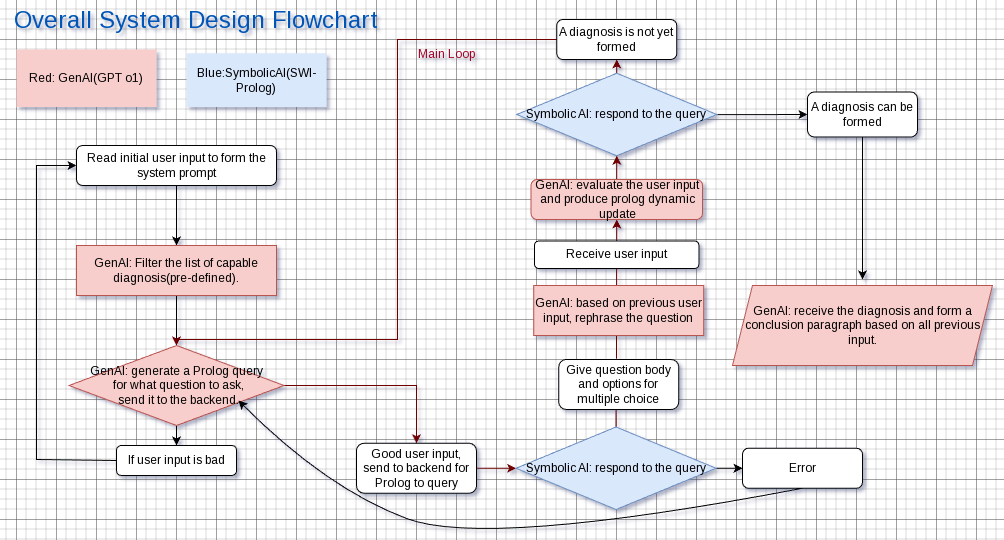

The diagram above was exported from draw.io. Its source (the exported page's mxGraphModel, read from the mxfile embedded in the PNG):
<mxGraphModel dx="1218" dy="1995" grid="1" gridSize="10" guides="1" tooltips="1" connect="1" arrows="1" fold="1" page="1" pageScale="1" pageWidth="827" pageHeight="1169" math="0" shadow="0">
  <root>
    <mxCell id="WIyWlLk6GJQsqaUBKTNV-0" />
    <mxCell id="WIyWlLk6GJQsqaUBKTNV-1" parent="WIyWlLk6GJQsqaUBKTNV-0" />
    <mxCell id="ZzDTq6lOjhLWThacsCUU-59" value="" style="endArrow=classic;html=1;rounded=0;entryX=0.5;entryY=1;entryDx=0;entryDy=0;fillColor=#a20025;strokeColor=#6F0000;" edge="1" parent="WIyWlLk6GJQsqaUBKTNV-1" target="ZzDTq6lOjhLWThacsCUU-40">
      <mxGeometry width="50" height="50" relative="1" as="geometry">
        <mxPoint x="640" y="239" as="sourcePoint" />
        <mxPoint x="480" y="109" as="targetPoint" />
      </mxGeometry>
    </mxCell>
    <mxCell id="72F8S_mMyQI3p9RNaD4v-8" style="edgeStyle=orthogonalEdgeStyle;rounded=0;orthogonalLoop=1;jettySize=auto;html=1;exitX=0.5;exitY=1;exitDx=0;exitDy=0;entryX=0.5;entryY=0;entryDx=0;entryDy=0;" parent="WIyWlLk6GJQsqaUBKTNV-1" source="WIyWlLk6GJQsqaUBKTNV-3" target="72F8S_mMyQI3p9RNaD4v-6" edge="1">
      <mxGeometry relative="1" as="geometry" />
    </mxCell>
    <mxCell id="WIyWlLk6GJQsqaUBKTNV-3" value="Read initial user input to form the system prompt" style="rounded=1;whiteSpace=wrap;html=1;fontSize=12;glass=0;strokeWidth=1;shadow=0;" parent="WIyWlLk6GJQsqaUBKTNV-1" vertex="1">
      <mxGeometry x="100" y="26" width="200" height="40" as="geometry" />
    </mxCell>
    <mxCell id="72F8S_mMyQI3p9RNaD4v-2" value="Red: GenAI(GPT o1)" style="rounded=0;whiteSpace=wrap;html=1;fillColor=#f8cecc;strokeColor=none;gradientColor=none;" parent="WIyWlLk6GJQsqaUBKTNV-1" vertex="1">
      <mxGeometry x="40" y="-70" width="140" height="57.5" as="geometry" />
    </mxCell>
    <mxCell id="72F8S_mMyQI3p9RNaD4v-3" value="&lt;div&gt;Blue:SymbolicAI(SWI-Prolog)&lt;/div&gt;" style="rounded=0;whiteSpace=wrap;html=1;fillColor=#dae8fc;strokeColor=none;" parent="WIyWlLk6GJQsqaUBKTNV-1" vertex="1">
      <mxGeometry x="210" y="-66.25" width="140" height="53.75" as="geometry" />
    </mxCell>
    <mxCell id="72F8S_mMyQI3p9RNaD4v-5" style="edgeStyle=orthogonalEdgeStyle;rounded=0;orthogonalLoop=1;jettySize=auto;html=1;exitX=0.5;exitY=1;exitDx=0;exitDy=0;" parent="WIyWlLk6GJQsqaUBKTNV-1" edge="1">
      <mxGeometry relative="1" as="geometry">
        <mxPoint x="40" y="20" as="sourcePoint" />
        <mxPoint x="40" y="20" as="targetPoint" />
      </mxGeometry>
    </mxCell>
    <mxCell id="72F8S_mMyQI3p9RNaD4v-10" style="edgeStyle=orthogonalEdgeStyle;rounded=0;orthogonalLoop=1;jettySize=auto;html=1;entryX=0.5;entryY=0;entryDx=0;entryDy=0;" parent="WIyWlLk6GJQsqaUBKTNV-1" source="72F8S_mMyQI3p9RNaD4v-6" edge="1" target="72F8S_mMyQI3p9RNaD4v-33">
      <mxGeometry relative="1" as="geometry">
        <mxPoint x="200" y="216" as="targetPoint" />
      </mxGeometry>
    </mxCell>
    <mxCell id="72F8S_mMyQI3p9RNaD4v-6" value="GenAI: Filter the list of capable diagnosis(pre-defined)." style="rounded=0;whiteSpace=wrap;html=1;fillColor=#f8cecc;strokeColor=#b85450;" parent="WIyWlLk6GJQsqaUBKTNV-1" vertex="1">
      <mxGeometry x="100" y="126" width="200" height="50" as="geometry" />
    </mxCell>
    <mxCell id="72F8S_mMyQI3p9RNaD4v-25" value="" style="edgeStyle=orthogonalEdgeStyle;rounded=0;orthogonalLoop=1;jettySize=auto;html=1;fillColor=#a20025;strokeColor=#6F0000;" parent="WIyWlLk6GJQsqaUBKTNV-1" source="72F8S_mMyQI3p9RNaD4v-15" target="72F8S_mMyQI3p9RNaD4v-24" edge="1">
      <mxGeometry relative="1" as="geometry" />
    </mxCell>
    <mxCell id="ZzDTq6lOjhLWThacsCUU-43" value="" style="edgeStyle=orthogonalEdgeStyle;rounded=0;orthogonalLoop=1;jettySize=auto;html=1;" edge="1" parent="WIyWlLk6GJQsqaUBKTNV-1" source="72F8S_mMyQI3p9RNaD4v-15" target="72F8S_mMyQI3p9RNaD4v-23">
      <mxGeometry relative="1" as="geometry" />
    </mxCell>
    <mxCell id="72F8S_mMyQI3p9RNaD4v-15" value="Symbolic AI: respond to the query" style="rhombus;whiteSpace=wrap;html=1;fillColor=#dae8fc;strokeColor=#6c8ebf;" parent="WIyWlLk6GJQsqaUBKTNV-1" vertex="1">
      <mxGeometry x="540.25" y="-46.25" width="200" height="82.5" as="geometry" />
    </mxCell>
    <mxCell id="72F8S_mMyQI3p9RNaD4v-30" value="" style="edgeStyle=orthogonalEdgeStyle;rounded=0;orthogonalLoop=1;jettySize=auto;html=1;" parent="WIyWlLk6GJQsqaUBKTNV-1" source="72F8S_mMyQI3p9RNaD4v-23" edge="1">
      <mxGeometry relative="1" as="geometry">
        <mxPoint x="886" y="160" as="targetPoint" />
      </mxGeometry>
    </mxCell>
    <mxCell id="72F8S_mMyQI3p9RNaD4v-23" value="A diagnosis can be formed" style="rounded=1;whiteSpace=wrap;html=1;" parent="WIyWlLk6GJQsqaUBKTNV-1" vertex="1">
      <mxGeometry x="831" y="-27.5" width="110" height="45" as="geometry" />
    </mxCell>
    <mxCell id="ZzDTq6lOjhLWThacsCUU-45" style="edgeStyle=orthogonalEdgeStyle;rounded=0;orthogonalLoop=1;jettySize=auto;html=1;fillColor=#a20025;strokeColor=#6F0000;entryX=0.5;entryY=0;entryDx=0;entryDy=0;" edge="1" parent="WIyWlLk6GJQsqaUBKTNV-1" target="72F8S_mMyQI3p9RNaD4v-33">
      <mxGeometry relative="1" as="geometry">
        <mxPoint x="250" y="310" as="targetPoint" />
        <mxPoint x="580.25" y="-80" as="sourcePoint" />
        <Array as="points">
          <mxPoint x="421" y="-80" />
          <mxPoint x="421" y="220" />
          <mxPoint x="200" y="220" />
        </Array>
      </mxGeometry>
    </mxCell>
    <mxCell id="72F8S_mMyQI3p9RNaD4v-24" value="A diagnosis is not yet formed" style="rounded=1;whiteSpace=wrap;html=1;" parent="WIyWlLk6GJQsqaUBKTNV-1" vertex="1">
      <mxGeometry x="580.25" y="-100" width="120" height="40" as="geometry" />
    </mxCell>
    <mxCell id="72F8S_mMyQI3p9RNaD4v-29" value="GenAI: receive the diagnosis and form a conclusion paragraph based on all previous input." style="shape=parallelogram;perimeter=parallelogramPerimeter;whiteSpace=wrap;html=1;fixedSize=1;fillColor=#f8cecc;strokeColor=#b85450;" parent="WIyWlLk6GJQsqaUBKTNV-1" vertex="1">
      <mxGeometry x="756" y="166" width="260" height="80" as="geometry" />
    </mxCell>
    <mxCell id="72F8S_mMyQI3p9RNaD4v-35" value="" style="edgeStyle=orthogonalEdgeStyle;rounded=0;orthogonalLoop=1;jettySize=auto;html=1;" parent="WIyWlLk6GJQsqaUBKTNV-1" source="72F8S_mMyQI3p9RNaD4v-33" target="72F8S_mMyQI3p9RNaD4v-34" edge="1">
      <mxGeometry relative="1" as="geometry" />
    </mxCell>
    <mxCell id="ZzDTq6lOjhLWThacsCUU-31" value="" style="edgeStyle=orthogonalEdgeStyle;rounded=0;orthogonalLoop=1;jettySize=auto;html=1;fillColor=#a20025;strokeColor=#6F0000;" edge="1" parent="WIyWlLk6GJQsqaUBKTNV-1" source="72F8S_mMyQI3p9RNaD4v-33" target="72F8S_mMyQI3p9RNaD4v-42">
      <mxGeometry relative="1" as="geometry" />
    </mxCell>
    <mxCell id="72F8S_mMyQI3p9RNaD4v-33" value="&lt;div&gt;GenAI: generate a Prolog query&lt;/div&gt;&lt;div&gt;&amp;nbsp;for what question to ask,&lt;/div&gt;&lt;div&gt;&amp;nbsp;send it to the backend.&lt;/div&gt;" style="rhombus;whiteSpace=wrap;html=1;fillColor=#f8cecc;strokeColor=#b85450;" parent="WIyWlLk6GJQsqaUBKTNV-1" vertex="1">
      <mxGeometry x="92.5" y="226" width="215" height="80" as="geometry" />
    </mxCell>
    <mxCell id="72F8S_mMyQI3p9RNaD4v-34" value="If user input is bad" style="rounded=1;whiteSpace=wrap;html=1;" parent="WIyWlLk6GJQsqaUBKTNV-1" vertex="1">
      <mxGeometry x="140" y="326" width="120" height="30" as="geometry" />
    </mxCell>
    <mxCell id="ZzDTq6lOjhLWThacsCUU-2" value="" style="edgeStyle=orthogonalEdgeStyle;rounded=0;orthogonalLoop=1;jettySize=auto;html=1;fillColor=#a20025;strokeColor=#6F0000;" edge="1" parent="WIyWlLk6GJQsqaUBKTNV-1" source="72F8S_mMyQI3p9RNaD4v-42" target="ZzDTq6lOjhLWThacsCUU-1">
      <mxGeometry relative="1" as="geometry" />
    </mxCell>
    <mxCell id="72F8S_mMyQI3p9RNaD4v-42" value="&lt;div&gt;Good user input,&lt;/div&gt;&lt;div&gt;send to backend for Prolog to query&lt;/div&gt;" style="rounded=1;whiteSpace=wrap;html=1;" parent="WIyWlLk6GJQsqaUBKTNV-1" vertex="1">
      <mxGeometry x="380" y="323.75" width="120" height="50" as="geometry" />
    </mxCell>
    <mxCell id="ZzDTq6lOjhLWThacsCUU-6" style="edgeStyle=orthogonalEdgeStyle;rounded=0;orthogonalLoop=1;jettySize=auto;html=1;exitX=0.5;exitY=0;exitDx=0;exitDy=0;fillColor=#a20025;strokeColor=#6F0000;" edge="1" parent="WIyWlLk6GJQsqaUBKTNV-1" source="ZzDTq6lOjhLWThacsCUU-1" target="ZzDTq6lOjhLWThacsCUU-3">
      <mxGeometry relative="1" as="geometry" />
    </mxCell>
    <mxCell id="ZzDTq6lOjhLWThacsCUU-9" style="edgeStyle=orthogonalEdgeStyle;rounded=0;orthogonalLoop=1;jettySize=auto;html=1;exitX=1;exitY=0.5;exitDx=0;exitDy=0;entryX=0;entryY=0.5;entryDx=0;entryDy=0;" edge="1" parent="WIyWlLk6GJQsqaUBKTNV-1" source="ZzDTq6lOjhLWThacsCUU-1" target="ZzDTq6lOjhLWThacsCUU-4">
      <mxGeometry relative="1" as="geometry" />
    </mxCell>
    <mxCell id="ZzDTq6lOjhLWThacsCUU-1" value="Symbolic AI: respond to the query" style="rhombus;whiteSpace=wrap;html=1;fillColor=#dae8fc;strokeColor=#6c8ebf;" vertex="1" parent="WIyWlLk6GJQsqaUBKTNV-1">
      <mxGeometry x="539.5" y="307.5" width="200" height="82.5" as="geometry" />
    </mxCell>
    <mxCell id="ZzDTq6lOjhLWThacsCUU-3" value="Give question body and options for multiple choice" style="rounded=1;whiteSpace=wrap;html=1;" vertex="1" parent="WIyWlLk6GJQsqaUBKTNV-1">
      <mxGeometry x="582.25" y="240" width="120" height="50" as="geometry" />
    </mxCell>
    <mxCell id="ZzDTq6lOjhLWThacsCUU-4" value="Error" style="rounded=1;whiteSpace=wrap;html=1;" vertex="1" parent="WIyWlLk6GJQsqaUBKTNV-1">
      <mxGeometry x="766" y="328.75" width="120" height="40" as="geometry" />
    </mxCell>
    <mxCell id="ZzDTq6lOjhLWThacsCUU-27" value="" style="curved=1;endArrow=classic;html=1;rounded=0;exitX=0.5;exitY=1;exitDx=0;exitDy=0;entryX=0.788;entryY=0.688;entryDx=0;entryDy=0;entryPerimeter=0;" edge="1" parent="WIyWlLk6GJQsqaUBKTNV-1" source="ZzDTq6lOjhLWThacsCUU-4" target="72F8S_mMyQI3p9RNaD4v-33">
      <mxGeometry width="50" height="50" relative="1" as="geometry">
        <mxPoint x="440" y="439" as="sourcePoint" />
        <mxPoint x="490" y="389" as="targetPoint" />
        <Array as="points">
          <mxPoint x="510" y="429" />
          <mxPoint x="350" y="369" />
        </Array>
      </mxGeometry>
    </mxCell>
    <mxCell id="ZzDTq6lOjhLWThacsCUU-29" value="GenAI: based on previous user input, rephrase the question" style="rounded=0;whiteSpace=wrap;html=1;fillColor=#f8cecc;strokeColor=#b85450;" vertex="1" parent="WIyWlLk6GJQsqaUBKTNV-1">
      <mxGeometry x="557.25" y="166" width="170" height="50" as="geometry" />
    </mxCell>
    <mxCell id="ZzDTq6lOjhLWThacsCUU-60" value="" style="edgeStyle=orthogonalEdgeStyle;rounded=0;orthogonalLoop=1;jettySize=auto;html=1;fillColor=#a20025;strokeColor=#6F0000;" edge="1" parent="WIyWlLk6GJQsqaUBKTNV-1" source="ZzDTq6lOjhLWThacsCUU-32" target="ZzDTq6lOjhLWThacsCUU-40">
      <mxGeometry relative="1" as="geometry" />
    </mxCell>
    <mxCell id="ZzDTq6lOjhLWThacsCUU-32" value="Receive user input" style="rounded=1;whiteSpace=wrap;html=1;" vertex="1" parent="WIyWlLk6GJQsqaUBKTNV-1">
      <mxGeometry x="558" y="121.5" width="164.5" height="27.5" as="geometry" />
    </mxCell>
    <mxCell id="ZzDTq6lOjhLWThacsCUU-44" value="" style="edgeStyle=orthogonalEdgeStyle;rounded=0;orthogonalLoop=1;jettySize=auto;html=1;fillColor=#a20025;strokeColor=#6F0000;" edge="1" parent="WIyWlLk6GJQsqaUBKTNV-1" source="ZzDTq6lOjhLWThacsCUU-40" target="72F8S_mMyQI3p9RNaD4v-15">
      <mxGeometry relative="1" as="geometry" />
    </mxCell>
    <mxCell id="ZzDTq6lOjhLWThacsCUU-40" value="GenAI: evaluate the user input and produce prolog dynamic update" style="rounded=1;whiteSpace=wrap;html=1;fillColor=#f8cecc;strokeColor=#b85450;" vertex="1" parent="WIyWlLk6GJQsqaUBKTNV-1">
      <mxGeometry x="554.5" y="60" width="171.5" height="40" as="geometry" />
    </mxCell>
    <mxCell id="ZzDTq6lOjhLWThacsCUU-47" value="Main Loop" style="text;html=1;align=center;verticalAlign=middle;resizable=0;points=[];autosize=1;strokeColor=none;fillColor=none;fontColor=#A20025;labelBorderColor=none;" vertex="1" parent="WIyWlLk6GJQsqaUBKTNV-1">
      <mxGeometry x="430" y="-80" width="80" height="30" as="geometry" />
    </mxCell>
    <mxCell id="ZzDTq6lOjhLWThacsCUU-48" value="&lt;font style=&quot;font-size: 24px;&quot;&gt;Overall System Design Flowchart&lt;/font&gt;" style="text;html=1;align=center;verticalAlign=middle;resizable=0;points=[];autosize=1;strokeColor=none;fillColor=none;fontColor=#0055B7;" vertex="1" parent="WIyWlLk6GJQsqaUBKTNV-1">
      <mxGeometry x="24" y="-119" width="390" height="40" as="geometry" />
    </mxCell>
    <mxCell id="ZzDTq6lOjhLWThacsCUU-62" value="" style="endArrow=classic;html=1;rounded=0;exitX=0;exitY=0.5;exitDx=0;exitDy=0;entryX=0;entryY=0.5;entryDx=0;entryDy=0;" edge="1" parent="WIyWlLk6GJQsqaUBKTNV-1" source="72F8S_mMyQI3p9RNaD4v-34" target="WIyWlLk6GJQsqaUBKTNV-3">
      <mxGeometry width="50" height="50" relative="1" as="geometry">
        <mxPoint x="590" y="250" as="sourcePoint" />
        <mxPoint x="80" y="40" as="targetPoint" />
        <Array as="points">
          <mxPoint x="60" y="340" />
          <mxPoint x="60" y="46" />
        </Array>
      </mxGeometry>
    </mxCell>
  </root>
</mxGraphModel>